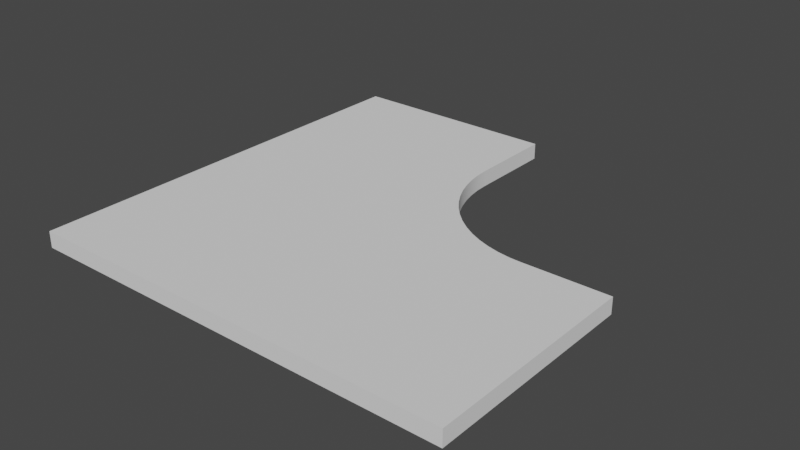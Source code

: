 # Source: Corner_Radius_Part.blend  (saved by Blender 2.93.21; exported with 4.5.12 LTS)
import bpy
from mathutils import Matrix  # noqa: F401  (used for matrix-valued properties, if any)

bpy.ops.wm.read_factory_settings(use_empty=True)
scene = bpy.context.scene
scene.name = 'Scene'

# ---- collections
col_collection = bpy.data.collections.new('Collection'); scene.collection.children.link(col_collection)

# ---- world
world_world = bpy.data.worlds.new('World'); scene.world = world_world
world_world.use_nodes = True; world_world.node_tree.nodes.clear()
_N = world_world.node_tree.nodes; _L = world_world.node_tree.links
n0 = _N.new('ShaderNodeOutputWorld'); n0.name = 'World Output'; n0.location = (300, 300)
n1 = _N.new('ShaderNodeBackground'); n1.name = 'Background'; n1.location = (10, 300)
n1.inputs[0].default_value = (0.05088, 0.05088, 0.05088, 1.0)
_L.new(n1.outputs[0], n0.inputs[0])
n0.is_active_output = True
world_world.color = (0.05088, 0.05088, 0.05088)
world_world.use_sun_shadow = False
world_world.sun_shadow_jitter_overblur = 0.0

# ---- meshes
me_part = bpy.data.meshes.new('Part')
me_part.from_pydata([(0.0, 0.0, 0.0), (0.0, 0.508, 0.0), (0.254, 0.508, 0.0), (0.254, 0.0, 0.0), (0.0, 0.0, 0.01905), (0.0, 0.508, 0.01905), (0.254, 0.508, 0.01905), (0.254, 0.0, 0.01905), (0.0, 0.254, 0.0), (0.0, 0.254, 0.01905), (0.508, 0.254, 0.0), (0.508, 0.0, 0.0), (0.508, 0.0, 0.01905), (0.508, 0.254, 0.01905), (0.254, 0.4065, 0.0), (0.4065, 0.254, 0.0), (0.2547, 0.3915, 0.0), (0.2569, 0.3767, 0.0), (0.2606, 0.3622, 0.0), (0.2656, 0.3481, 0.0), (0.272, 0.3346, 0.0), (0.2797, 0.3218, 0.0), (0.2886, 0.3098, 0.0), (0.2987, 0.2987, 0.0), (0.3098, 0.2886, 0.0), (0.3218, 0.2797, 0.0), (0.3346, 0.272, 0.0), (0.3481, 0.2656, 0.0), (0.3622, 0.2606, 0.0), (0.3767, 0.2569, 0.0), (0.3915, 0.2547, 0.0), (0.4065, 0.254, 0.01905), (0.254, 0.4065, 0.01905), (0.3915, 0.2547, 0.01905), (0.3767, 0.2569, 0.01905), (0.3622, 0.2606, 0.01905), (0.3481, 0.2656, 0.01905), (0.3346, 0.272, 0.01905), (0.3218, 0.2797, 0.01905), (0.3098, 0.2886, 0.01905), (0.2987, 0.2987, 0.01905), (0.2886, 0.3098, 0.01905), (0.2797, 0.3218, 0.01905), (0.272, 0.3346, 0.01905), (0.2656, 0.3481, 0.01905), (0.2606, 0.3622, 0.01905), (0.2569, 0.3767, 0.01905), (0.2547, 0.3915, 0.01905)], [], [(8, 9, 5, 1), (1, 5, 6, 2), (4, 0, 3, 7), (15, 31, 13, 10), (0, 4, 9, 8), (2, 6, 32, 14), (10, 13, 12, 11), (7, 3, 11, 12), (3, 0, 8, 1, 2, 14, 16, 17, 18, 19, 20, 21, 22, 23, 24, 25, 26, 27, 28, 29, 30, 15, 10, 11), (31, 15, 30, 33), (33, 30, 29, 34), (34, 29, 28, 35), (35, 28, 27, 36), (36, 27, 26, 37), (37, 26, 25, 38), (38, 25, 24, 39), (39, 24, 23, 40), (40, 23, 22, 41), (41, 22, 21, 42), (42, 21, 20, 43), (43, 20, 19, 44), (44, 19, 18, 45), (45, 18, 17, 46), (46, 17, 16, 47), (47, 16, 14, 32), (9, 4, 7, 12, 13, 31, 33, 34, 35, 36, 37, 38, 39, 40, 41, 42, 43, 44, 45, 46, 47, 32, 6, 5)])
me_part.polygons.foreach_set('use_smooth', [True] * 26)
me_part.polygons.foreach_set('material_index', [2, 5, 4, 6, 4, 6, 3, 4, 1, 6, 6, 6, 6, 6, 6, 6, 6, 6, 6, 6, 6, 6, 6, 6, 6, 0])
_uv = me_part.uv_layers.new(name='UVMap')
_uv.uv.foreach_set('vector', [0.2648, 0.8029, 0.2648, 0.8213, 0.01936, 0.8213, 0.01936, 0.8029, 0.7496, 0.2937, 0.7496, 0.3121, 0.5102, 0.3121, 0.5102, 0.2937, 0.5102, 0.8213, 0.5102, 0.8029, 0.7556, 0.8029, 0.7556, 0.8213, 0.2575, 0.4438, 0.2581, 0.4919, 0.03523, 0.4919, 0.03385, 0.4463, 0.5102, 0.8029, 0.5102, 0.8213, 0.2648, 0.8213, 0.2648, 0.8029, 1.01, 0.4455, 1.008, 0.4919, 0.7675, 0.4919, 0.7682, 0.4434, 0.7496, 0.2753, 0.7496, 0.2937, 0.5102, 0.2937, 0.5102, 0.2753, 0.7556, 0.8213, 0.7556, 0.8029, 1.001, 0.8029, 1.001, 0.8213, 0.0, 0.5, 2.98e-08, 1.0, 0.5, 1.0, 1.0, 1.0, 1.0, 0.5, 0.8002, 0.5, 0.7708, 0.4986, 0.7416, 0.4942, 0.713, 0.4871, 0.6853, 0.4771, 0.6587, 0.4646, 0.6334, 0.4494, 0.6098, 0.4319, 0.5879, 0.4121, 0.5681, 0.3902, 0.5506, 0.3666, 0.5354, 0.3413, 0.5229, 0.3147, 0.5129, 0.287, 0.5058, 0.2584, 0.5014, 0.2292, 0.5, 0.1998, 0.5, 0.0, 0.0, 2.98e-08, 0.2581, 0.4919, 0.2575, 0.4438, 0.2864, 0.4435, 0.287, 0.4919, 0.287, 0.4919, 0.2864, 0.4435, 0.3163, 0.4432, 0.3167, 0.4919, 0.3167, 0.4919, 0.3163, 0.4432, 0.3469, 0.443, 0.3473, 0.4919, 0.3473, 0.4919, 0.3469, 0.443, 0.3782, 0.4428, 0.3784, 0.4919, 0.3784, 0.4919, 0.3782, 0.4428, 0.4099, 0.4427, 0.4101, 0.4919, 0.4101, 0.4919, 0.4099, 0.4427, 0.4421, 0.4426, 0.4422, 0.4919, 0.4422, 0.4919, 0.4421, 0.4426, 0.4746, 0.4425, 0.4746, 0.4919, 0.4746, 0.4919, 0.4746, 0.4425, 0.5074, 0.4425, 0.5073, 0.4919, 0.5073, 0.4919, 0.5074, 0.4425, 0.5403, 0.4425, 0.5401, 0.4919, 0.5401, 0.4919, 0.5403, 0.4425, 0.5732, 0.4425, 0.573, 0.4919, 0.573, 0.4919, 0.5732, 0.4425, 0.6062, 0.4426, 0.6059, 0.4919, 0.6059, 0.4919, 0.6062, 0.4426, 0.6391, 0.4427, 0.6388, 0.4919, 0.6388, 0.4919, 0.6391, 0.4427, 0.6719, 0.4428, 0.6714, 0.4919, 0.6714, 0.4919, 0.6719, 0.4428, 0.7044, 0.443, 0.7039, 0.4919, 0.7039, 0.4919, 0.7044, 0.443, 0.7366, 0.4432, 0.7359, 0.4919, 0.7359, 0.4919, 0.7366, 0.4432, 0.7682, 0.4434, 0.7675, 0.4919, 0.5, 1.0, 2.98e-08, 1.0, 0.0, 0.5, 0.0, 2.98e-08, 0.5, 0.0, 0.5, 0.1998, 0.5014, 0.2292, 0.5058, 0.2584, 0.5129, 0.287, 0.5229, 0.3147, 0.5354, 0.3413, 0.5506, 0.3666, 0.5681, 0.3902, 0.5879, 0.4121, 0.6098, 0.4319, 0.6334, 0.4494, 0.6587, 0.4646, 0.6853, 0.4771, 0.713, 0.4871, 0.7416, 0.4942, 0.7708, 0.4986, 0.8002, 0.5, 1.0, 0.5, 1.0, 1.0])
me_part.materials.append(None)
me_part.materials.append(None)
me_part.materials.append(None)
me_part.materials.append(None)
me_part.materials.append(None)
me_part.materials.append(None)
me_part.materials.append(None)
me_part.use_remesh_fix_poles = True
me_part.use_remesh_preserve_attributes = False
me_part.update()

# ---- objects
ob_corner_radius_part = bpy.data.objects.new('Corner Radius Part', None)
ob_obj_x = bpy.data.objects.new('OBJ_X', None)
ob_obj_y = bpy.data.objects.new('OBJ_Y', None)
ob_obj_z = bpy.data.objects.new('OBJ_Z', None)
ob_obj_prompts = bpy.data.objects.new('OBJ_PROMPTS', None)
ob_part = bpy.data.objects.new('Part', me_part)
ob_left_depth = bpy.data.objects.new('Left Depth', None)
ob_right_depth = bpy.data.objects.new('Right Depth', None)

# ---- transforms, parenting, visibility, modifiers, constraints
ob_corner_radius_part.location = (0.0, 0.0, 0.0)
ob_corner_radius_part.empty_display_type = 'ARROWS'
ob_corner_radius_part.empty_display_size = 0.0254
ob_obj_x.parent = ob_corner_radius_part
ob_obj_x.location = (0.508, 0.0, 0.0)
ob_obj_x.lock_location = (False, True, True)
ob_obj_x.lock_rotation = (True, True, True)
ob_obj_x.empty_display_type = 'SPHERE'
ob_obj_x.empty_display_size = 0.0254
ob_obj_y.parent = ob_corner_radius_part
ob_obj_y.location = (0.0, 0.508, 0.0)
ob_obj_y.lock_location = (True, False, True)
ob_obj_y.lock_rotation = (True, True, True)
ob_obj_y.empty_display_type = 'SPHERE'
ob_obj_y.empty_display_size = 0.0254
ob_obj_z.parent = ob_corner_radius_part
ob_obj_z.location = (0.0, 0.0, 0.01905)
ob_obj_z.lock_location = (True, True, False)
ob_obj_z.lock_rotation = (True, True, True)
ob_obj_z.empty_display_type = 'SINGLE_ARROW'
ob_obj_z.empty_display_size = 0.0508
ob_obj_prompts.parent = ob_corner_radius_part
ob_obj_prompts.location = (0.0, 0.0, 0.0)
ob_obj_prompts.lock_location = (True, True, True)
ob_obj_prompts.lock_rotation = (True, True, True)
ob_obj_prompts.empty_display_size = 0.0001
ob_part.parent = ob_corner_radius_part
ob_part.location = (0.0, 0.0, 0.0)
ob_part.lock_location = (True, True, True)
_vg = ob_part.vertex_groups.new(name='OBJ_X')
_vg = ob_part.vertex_groups.new(name='OBJ_Y')
_vg = ob_part.vertex_groups.new(name='OBJ_Z')
_vg = ob_part.vertex_groups.new(name='Left Depth')
_vg = ob_part.vertex_groups.new(name='Right Depth')
_m = ob_part.modifiers.new('Hook-OBJ_X', 'HOOK')
_m.center = (0.508, 0.0, 0.0)
_m.matrix_inverse = ((1.0, 0.0, 0.0, -0.508), (0.0, 1.0, 0.0, 0.0), (0.0, 0.0, 1.0, 0.0), (0.0, 0.0, 0.0, 1.0))
_m.object = ob_obj_x
_m = ob_part.modifiers.new('Hook-OBJ_Y', 'HOOK')
_m.center = (0.0, 0.508, 0.0)
_m.matrix_inverse = ((1.0, 0.0, 0.0, 0.0), (0.0, 1.0, 0.0, -0.508), (0.0, 0.0, 1.0, 0.0), (0.0, 0.0, 0.0, 1.0))
_m.object = ob_obj_y
_m = ob_part.modifiers.new('Hook-OBJ_Z', 'HOOK')
_m.center = (0.0, 0.0, 0.01905)
_m.matrix_inverse = ((1.0, 0.0, 0.0, 0.0), (0.0, 1.0, 0.0, 0.0), (0.0, 0.0, 1.0, -0.01905), (0.0, 0.0, 0.0, 1.0))
_m.object = ob_obj_z
_m = ob_part.modifiers.new('Hook-Left Depth', 'HOOK')
_m.center = (0.0, 0.254, 0.0)
_m.matrix_inverse = ((1.0, 0.0, 0.0, 0.0), (0.0, 1.0, 0.0, -0.254), (0.0, 0.0, 1.0, 0.0), (0.0, 0.0, 0.0, 1.0))
_m.object = ob_left_depth
_m = ob_part.modifiers.new('Hook-Right Depth', 'HOOK')
_m.center = (0.254, 0.0, 0.0)
_m.matrix_inverse = ((1.0, 0.0, 0.0, -0.254), (0.0, 1.0, 0.0, 0.0), (0.0, 0.0, 1.0, 0.0), (0.0, 0.0, 0.0, 1.0))
_m.object = ob_right_depth
_m = ob_part.modifiers.new('Array', 'ARRAY')
_m.count = 1
_m.use_constant_offset = True
_m.constant_offset_displace = (0.0, 0.0, 0.0)
_m.use_relative_offset = False
_m.relative_offset_displace = (0.0, 0.0, 0.0)
_m = ob_part.modifiers.new('EdgeSplit', 'EDGE_SPLIT')
ob_left_depth.parent = ob_corner_radius_part
ob_left_depth.location = (0.0, 0.0, 0.0)
ob_left_depth.empty_display_size = 0.0254
ob_right_depth.parent = ob_corner_radius_part
ob_right_depth.location = (0.0, 0.0, 0.0)
ob_right_depth.empty_display_size = 0.0254

# ---- collection membership
col_collection.objects.link(ob_corner_radius_part)
col_collection.objects.link(ob_obj_x)
col_collection.objects.link(ob_obj_y)
col_collection.objects.link(ob_obj_z)
col_collection.objects.link(ob_obj_prompts)
col_collection.objects.link(ob_part)
col_collection.objects.link(ob_left_depth)
col_collection.objects.link(ob_right_depth)

# ---- scene / render settings (as saved in the file)
scene.frame_start = 1; scene.frame_end = 250; scene.frame_set(1)
scene.render.engine = 'BLENDER_EEVEE_NEXT'
scene.cycles.use_denoising = False
scene.cycles.samples = 128
scene.cycles.sampling_pattern = 'TABULATED_SOBOL'
scene.cycles.use_adaptive_sampling = False
scene.cycles.use_light_tree = False
scene.eevee.use_gtao = True
scene.eevee.use_raytracing = True
scene.view_settings.view_transform = 'Filmic'
bpy.context.view_layer.update()

# ---- added for rendering (the .blend has no active camera and no usable light): camera, sun
cam_auto = bpy.data.cameras.new('AutoCamera')
cam_auto.lens = 50.0
cam_auto.sensor_width = 36.0
cam_auto.clip_end = 1000.0
ob_auto_camera = bpy.data.objects.new('AutoCamera', cam_auto)
scene.collection.objects.link(ob_auto_camera)
ob_auto_camera.location = (0.918934, -0.543921, 0.541472)
ob_auto_camera.rotation_euler = (1.09748, -7.21219e-08, 0.694738)
scene.camera = ob_auto_camera
light_auto_sun = bpy.data.lights.new('AutoSun', 'SUN')
light_auto_sun.energy = 3.0
light_auto_sun.angle = 0.0523599
ob_auto_sun = bpy.data.objects.new('AutoSun', light_auto_sun)
scene.collection.objects.link(ob_auto_sun)
ob_auto_sun.rotation_euler = (0.872665, 0.174533, 0.523599)
bpy.context.view_layer.update()
